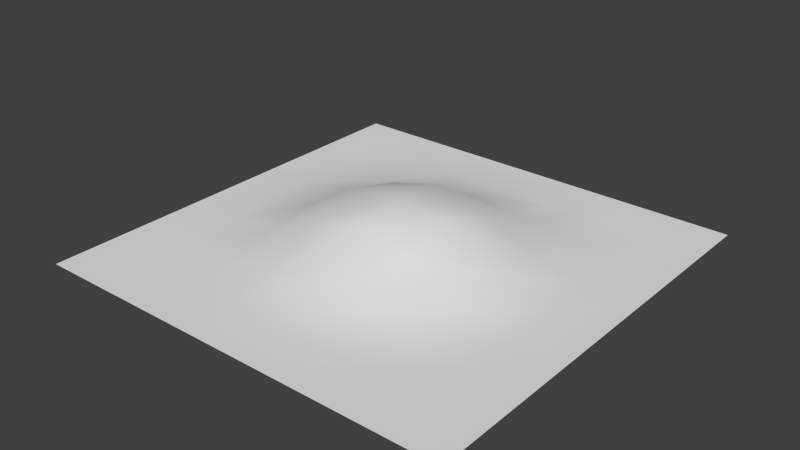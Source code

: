 # Source: seedling.blend  (saved by Blender 2.76.0; exported with 4.5.12 LTS)
import bpy
from mathutils import Matrix  # noqa: F401  (used for matrix-valued properties, if any)

bpy.ops.wm.read_factory_settings(use_empty=True)
scene = bpy.context.scene
scene.name = 'Scene'

# ---- collections
col_collection_1 = bpy.data.collections.new('Collection 1'); scene.collection.children.link(col_collection_1)

# ---- world
world_world = bpy.data.worlds.new('World'); scene.world = world_world
world_world.color = (0.05088, 0.05088, 0.05088)
world_world.use_sun_shadow = False
world_world.sun_shadow_jitter_overblur = 0.0
world_world.cycles.sampling_method = 'MANUAL'
world_world.cycles.sample_map_resolution = 256

# ---- meshes
me_plane = bpy.data.meshes.new('Plane')
me_plane.from_pydata([(-0.387, -0.3588, -0.009101), (0.3908, -0.3588, -0.009101), (-0.387, 0.419, -0.009101), (0.3908, 0.419, -0.009101), (0.2936, 0.3217, -0.009101), (0.09915, 0.1273, 0.04777), (0.2936, -0.2616, -0.009101), (0.2936, 0.1273, -0.009101), (-0.09529, 0.1273, 0.04777), (-0.2897, -0.06715, -0.009101), (0.09915, 0.3217, -0.009101), (-0.2897, -0.2616, -0.009101), (-0.09529, -0.2616, -0.009101), (0.09915, -0.2616, -0.009101), (0.09915, -0.06715, 0.04777), (-0.2897, 0.1273, -0.009101), (-0.2897, 0.3217, -0.009101), (0.2936, -0.06715, -0.009101), (-0.09529, -0.06715, 0.04777), (-0.09529, 0.3217, -0.009101), (0.3908, -0.06715, -0.009101), (-0.09529, -0.3588, -0.009101), (-0.387, 0.1273, -0.009101), (0.001932, -0.06715, 0.07263), (0.001932, 0.3217, -0.009101), (0.09915, 0.419, -0.009101), (-0.387, -0.06715, -0.009101), (0.09915, 0.03007, 0.07263), (-0.2897, 0.03007, -0.009101), (0.09915, -0.3588, -0.009101), (-0.09529, 0.03007, 0.07263), (-0.09529, 0.419, -0.009101), (0.3908, 0.1273, -0.009101), (0.001932, 0.1273, 0.07263), (0.2936, 0.419, -0.009101), (0.2936, 0.03007, -0.009101), (0.1964, 0.3217, -0.009101), (0.2936, -0.1644, -0.009101), (0.001932, -0.2616, -0.009101), (0.1964, -0.2616, -0.009101), (0.1964, 0.1273, 0.003167), (0.09915, 0.2245, 0.003167), (0.09915, -0.1644, 0.003167), (0.1964, -0.06715, 0.003167), (-0.1925, -0.2616, -0.009101), (-0.2897, -0.1644, -0.009101), (0.3908, -0.2616, -0.009101), (-0.09529, -0.1644, 0.003167), (-0.2897, -0.3588, -0.009101), (-0.1925, -0.06715, 0.003167), (-0.2897, 0.2245, -0.009101), (-0.1925, 0.1273, 0.003167), (-0.387, 0.3217, -0.009101), (-0.1925, 0.3217, -0.009101), (-0.09529, 0.2245, 0.003167), (0.2936, 0.2245, -0.009101), (-0.2897, 0.419, -0.009101), (0.3908, 0.3217, -0.009101), (0.2936, -0.3588, -0.009101), (-0.387, -0.2616, -0.009101), (0.1964, 0.2245, -0.009101), (0.1964, -0.1644, -0.009101), (-0.1925, -0.1644, -0.009101), (-0.1925, 0.2245, -0.009101), (0.3908, -0.1644, -0.009101), (-0.1925, -0.3588, -0.009101), (-0.387, 0.2245, -0.009101), (0.001932, -0.1644, 0.01389), (0.001932, 0.2245, 0.01389), (0.1964, 0.419, -0.009101), (0.1964, 0.03007, 0.01389), (-0.1925, 0.03007, 0.01389), (-0.1925, 0.419, -0.009101), (0.3908, 0.2245, -0.009101), (0.1964, -0.3588, -0.009101), (-0.387, -0.1644, -0.009101), (0.001932, 0.03007, 0.0796), (0.001932, 0.419, -0.009101), (0.3908, 0.03007, -0.009101), (0.001932, -0.3588, -0.009101), (-0.387, 0.03007, -0.009101)], [], [(4, 57, 3, 34), (36, 4, 34, 69), (27, 70, 40, 5), (33, 5, 41, 68), (60, 55, 4, 36), (74, 58, 6, 39), (76, 27, 5, 33), (71, 30, 8, 51), (30, 76, 33, 8), (58, 1, 46, 6), (40, 7, 55, 60), (70, 35, 7, 40), (39, 6, 37, 61), (35, 78, 32, 7), (51, 8, 54, 63), (45, 62, 49, 9), (55, 73, 57, 4), (75, 45, 9, 26), (26, 9, 28, 80), (41, 60, 36, 10), (24, 10, 25, 77), (21, 79, 38, 12), (65, 21, 12, 44), (29, 74, 39, 13), (59, 11, 45, 75), (48, 65, 44, 11), (38, 13, 42, 67), (68, 41, 10, 24), (44, 12, 47, 62), (22, 15, 50, 66), (80, 28, 15, 22), (79, 29, 13, 38), (28, 71, 51, 15), (23, 14, 27, 76), (42, 61, 43, 14), (67, 42, 14, 23), (50, 63, 53, 16), (66, 50, 16, 52), (0, 48, 11, 59), (52, 16, 56, 2), (37, 64, 20, 17), (61, 37, 17, 43), (47, 67, 23, 18), (63, 54, 19, 53), (53, 19, 31, 72), (5, 40, 60, 41), (54, 68, 24, 19), (62, 47, 18, 49), (6, 46, 64, 37), (43, 17, 35, 70), (7, 32, 73, 55), (8, 33, 68, 54), (9, 49, 71, 28), (10, 36, 69, 25), (11, 44, 62, 45), (12, 38, 67, 47), (13, 39, 61, 42), (14, 43, 70, 27), (15, 51, 63, 50), (16, 53, 72, 56), (49, 18, 30, 71), (17, 20, 78, 35), (18, 23, 76, 30), (19, 24, 77, 31)])
me_plane.polygons.foreach_set('use_smooth', [True] * 64)
_uv = me_plane.uv_layers.new(name='UVMap')
_uv.uv.foreach_set('vector', [0.9328, 0.9553, 0.9375, 0.9553, 0.9375, 0.96, 0.9328, 0.96, 0.9281, 0.9553, 0.9328, 0.9553, 0.9328, 0.96, 0.9281, 0.96, 0.9234, 0.9412, 0.9281, 0.9412, 0.9281, 0.9459, 0.9234, 0.9459, 0.9187, 0.9459, 0.9234, 0.9459, 0.9234, 0.9506, 0.9187, 0.9506, 0.9281, 0.9506, 0.9328, 0.9506, 0.9328, 0.9553, 0.9281, 0.9553, 0.9281, 0.9225, 0.9328, 0.9225, 0.9328, 0.9272, 0.9281, 0.9272, 0.9187, 0.9412, 0.9234, 0.9412, 0.9234, 0.9459, 0.9187, 0.9459, 0.9094, 0.9412, 0.914, 0.9412, 0.914, 0.9459, 0.9094, 0.9459, 0.914, 0.9412, 0.9187, 0.9412, 0.9187, 0.9459, 0.914, 0.9459, 0.9328, 0.9225, 0.9375, 0.9225, 0.9375, 0.9272, 0.9328, 0.9272, 0.9281, 0.9459, 0.9328, 0.9459, 0.9328, 0.9506, 0.9281, 0.9506, 0.9281, 0.9412, 0.9328, 0.9412, 0.9328, 0.9459, 0.9281, 0.9459, 0.9281, 0.9272, 0.9328, 0.9272, 0.9328, 0.9319, 0.9281, 0.9319, 0.9328, 0.9412, 0.9375, 0.9412, 0.9375, 0.9459, 0.9328, 0.9459, 0.9094, 0.9459, 0.914, 0.9459, 0.914, 0.9506, 0.9094, 0.9506, 0.9047, 0.9319, 0.9094, 0.9319, 0.9094, 0.9365, 0.9047, 0.9365, 0.9328, 0.9506, 0.9375, 0.9506, 0.9375, 0.9553, 0.9328, 0.9553, 0.9, 0.9319, 0.9047, 0.9319, 0.9047, 0.9365, 0.9, 0.9365, 0.9, 0.9365, 0.9047, 0.9365, 0.9047, 0.9412, 0.9, 0.9412, 0.9234, 0.9506, 0.9281, 0.9506, 0.9281, 0.9553, 0.9234, 0.9553, 0.9187, 0.9553, 0.9234, 0.9553, 0.9234, 0.96, 0.9187, 0.96, 0.914, 0.9225, 0.9187, 0.9225, 0.9187, 0.9272, 0.914, 0.9272, 0.9094, 0.9225, 0.914, 0.9225, 0.914, 0.9272, 0.9094, 0.9272, 0.9234, 0.9225, 0.9281, 0.9225, 0.9281, 0.9272, 0.9234, 0.9272, 0.9, 0.9272, 0.9047, 0.9272, 0.9047, 0.9319, 0.9, 0.9319, 0.9047, 0.9225, 0.9094, 0.9225, 0.9094, 0.9272, 0.9047, 0.9272, 0.9187, 0.9272, 0.9234, 0.9272, 0.9234, 0.9319, 0.9187, 0.9319, 0.9187, 0.9506, 0.9234, 0.9506, 0.9234, 0.9553, 0.9187, 0.9553, 0.9094, 0.9272, 0.914, 0.9272, 0.914, 0.9319, 0.9094, 0.9319, 0.9, 0.9459, 0.9047, 0.9459, 0.9047, 0.9506, 0.9, 0.9506, 0.9, 0.9412, 0.9047, 0.9412, 0.9047, 0.9459, 0.9, 0.9459, 0.9187, 0.9225, 0.9234, 0.9225, 0.9234, 0.9272, 0.9187, 0.9272, 0.9047, 0.9412, 0.9094, 0.9412, 0.9094, 0.9459, 0.9047, 0.9459, 0.9187, 0.9365, 0.9234, 0.9365, 0.9234, 0.9412, 0.9187, 0.9412, 0.9234, 0.9319, 0.9281, 0.9319, 0.9281, 0.9365, 0.9234, 0.9365, 0.9187, 0.9319, 0.9234, 0.9319, 0.9234, 0.9365, 0.9187, 0.9365, 0.9047, 0.9506, 0.9094, 0.9506, 0.9094, 0.9553, 0.9047, 0.9553, 0.9, 0.9506, 0.9047, 0.9506, 0.9047, 0.9553, 0.9, 0.9553, 0.9, 0.9225, 0.9047, 0.9225, 0.9047, 0.9272, 0.9, 0.9272, 0.9, 0.9553, 0.9047, 0.9553, 0.9047, 0.96, 0.9, 0.96, 0.9328, 0.9319, 0.9375, 0.9319, 0.9375, 0.9365, 0.9328, 0.9365, 0.9281, 0.9319, 0.9328, 0.9319, 0.9328, 0.9365, 0.9281, 0.9365, 0.914, 0.9319, 0.9187, 0.9319, 0.9187, 0.9365, 0.914, 0.9365, 0.9094, 0.9506, 0.914, 0.9506, 0.914, 0.9553, 0.9094, 0.9553, 0.9094, 0.9553, 0.914, 0.9553, 0.914, 0.96, 0.9094, 0.96, 0.9234, 0.9459, 0.9281, 0.9459, 0.9281, 0.9506, 0.9234, 0.9506, 0.914, 0.9506, 0.9187, 0.9506, 0.9187, 0.9553, 0.914, 0.9553, 0.9094, 0.9319, 0.914, 0.9319, 0.914, 0.9365, 0.9094, 0.9365, 0.9328, 0.9272, 0.9375, 0.9272, 0.9375, 0.9319, 0.9328, 0.9319, 0.9281, 0.9365, 0.9328, 0.9365, 0.9328, 0.9412, 0.9281, 0.9412, 0.9328, 0.9459, 0.9375, 0.9459, 0.9375, 0.9506, 0.9328, 0.9506, 0.914, 0.9459, 0.9187, 0.9459, 0.9187, 0.9506, 0.914, 0.9506, 0.9047, 0.9365, 0.9094, 0.9365, 0.9094, 0.9412, 0.9047, 0.9412, 0.9234, 0.9553, 0.9281, 0.9553, 0.9281, 0.96, 0.9234, 0.96, 0.9047, 0.9272, 0.9094, 0.9272, 0.9094, 0.9319, 0.9047, 0.9319, 0.914, 0.9272, 0.9187, 0.9272, 0.9187, 0.9319, 0.914, 0.9319, 0.9234, 0.9272, 0.9281, 0.9272, 0.9281, 0.9319, 0.9234, 0.9319, 0.9234, 0.9365, 0.9281, 0.9365, 0.9281, 0.9412, 0.9234, 0.9412, 0.9047, 0.9459, 0.9094, 0.9459, 0.9094, 0.9506, 0.9047, 0.9506, 0.9047, 0.9553, 0.9094, 0.9553, 0.9094, 0.96, 0.9047, 0.96, 0.9094, 0.9365, 0.914, 0.9365, 0.914, 0.9412, 0.9094, 0.9412, 0.9328, 0.9365, 0.9375, 0.9365, 0.9375, 0.9412, 0.9328, 0.9412, 0.914, 0.9365, 0.9187, 0.9365, 0.9187, 0.9412, 0.914, 0.9412, 0.914, 0.9553, 0.9187, 0.9553, 0.9187, 0.96, 0.914, 0.96])
me_plane.use_remesh_preserve_volume = False
me_plane.use_remesh_preserve_attributes = False
me_plane.use_mirror_vertex_groups = False
me_plane.update()

# ---- objects
ob_seedling = bpy.data.objects.new('seedling', me_plane)

# ---- transforms, parenting, visibility, modifiers, constraints
ob_seedling.location = (0.0, 0.0, 0.0)
ob_seedling.lineart.crease_threshold = 0.0

# ---- collection membership
col_collection_1.objects.link(ob_seedling)

# ---- scene / render settings (as saved in the file)
scene.frame_start = 1; scene.frame_end = 250; scene.frame_set(1)
scene.render.engine = 'BLENDER_EEVEE_NEXT'
scene.render.resolution_percentage = 50
scene.render.dither_intensity = 0.0
scene.cycles.use_denoising = False
scene.cycles.samples = 10
scene.cycles.sampling_pattern = 'TABULATED_SOBOL'
scene.cycles.light_sampling_threshold = 0.0
scene.cycles.use_adaptive_sampling = False
scene.cycles.use_light_tree = False
scene.cycles.blur_glossy = 0.0
scene.cycles.pixel_filter_type = 'GAUSSIAN'
scene.cycles.sample_clamp_indirect = 0.0
scene.view_settings.view_transform = 'Standard'
bpy.context.view_layer.update()

# ---- added for rendering (the .blend has no active camera and no usable light): camera, sun
cam_auto = bpy.data.cameras.new('AutoCamera')
cam_auto.lens = 50.0
cam_auto.sensor_width = 36.0
cam_auto.clip_end = 1000.0
ob_auto_camera = bpy.data.objects.new('AutoCamera', cam_auto)
scene.collection.objects.link(ob_auto_camera)
ob_auto_camera.location = (1.02292, -1.19512, 0.852046)
ob_auto_camera.rotation_euler = (1.09748, -7.21219e-08, 0.694738)
scene.camera = ob_auto_camera
light_auto_sun = bpy.data.lights.new('AutoSun', 'SUN')
light_auto_sun.energy = 3.0
light_auto_sun.angle = 0.0523599
ob_auto_sun = bpy.data.objects.new('AutoSun', light_auto_sun)
scene.collection.objects.link(ob_auto_sun)
ob_auto_sun.rotation_euler = (0.872665, 0.174533, 0.523599)
bpy.context.view_layer.update()
